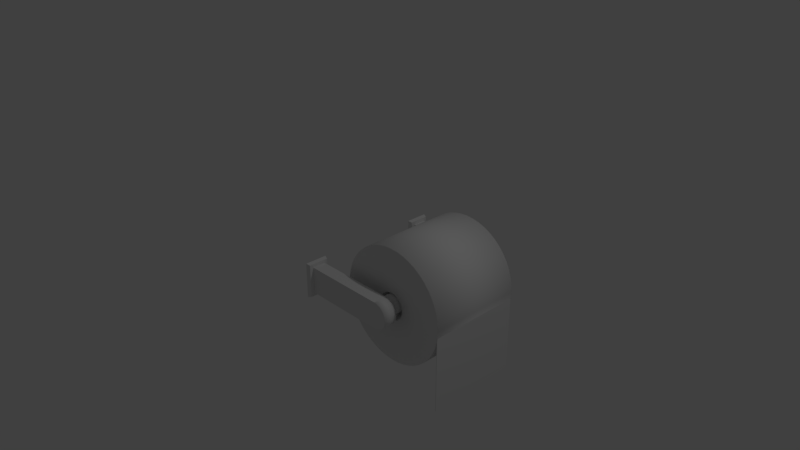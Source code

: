 # Source: tpHolder1.blend  (saved by Blender 2.79.0; exported with 4.5.12 LTS)
import bpy
from mathutils import Matrix  # noqa: F401  (used for matrix-valued properties, if any)

bpy.ops.wm.read_factory_settings(use_empty=True)
scene = bpy.context.scene
scene.name = 'Scene'

# ---- collections
col_collection_1 = bpy.data.collections.new('Collection 1'); scene.collection.children.link(col_collection_1)

# ---- world
world_world = bpy.data.worlds.new('World'); scene.world = world_world
world_world.color = (0.05088, 0.05088, 0.05088)
world_world.use_sun_shadow = False
world_world.sun_shadow_jitter_overblur = 0.0
world_world.cycles.sampling_method = 'MANUAL'

# ---- cameras
cam_camera = bpy.data.cameras.new('Camera')
cam_camera.clip_end = 100.0
cam_camera.lens = 35.0
cam_camera.sensor_width = 32.0
cam_camera.sensor_height = 18.0
cam_camera.ortho_scale = 7.314
cam_camera.dof.focus_distance = 0.0
cam_camera.dof.aperture_fstop = 128.0

# ---- lights
light_lamp = bpy.data.lights.new('Lamp', 'POINT')
light_lamp.transmission_factor = 0.0
light_lamp.cutoff_distance = 30.0
light_lamp.energy = 100.0
light_lamp.shadow_buffer_clip_start = 1.001
light_lamp.shadow_soft_size = 0.1
light_lamp.shadow_maximum_resolution = 0.006
light_lamp.use_absolute_resolution = True

# ---- meshes
me_cylinder = bpy.data.meshes.new('Cylinder')
me_cylinder.from_pydata([(1.1, 0.07402, -0.75), (1.1, 0.07402, 0.75), (1.128, 0.06839, -0.75), (1.128, 0.06839, 0.75), (1.152, 0.05234, -0.75), (1.152, 0.05234, 0.75), (1.168, 0.02833, -0.75), (1.168, 0.02833, 0.75), (1.174, -5.851e-09, -0.75), (1.174, -5.851e-09, 0.75), (1.168, -0.02833, -0.75), (1.168, -0.02833, 0.75), (1.152, -0.05234, -0.75), (1.152, -0.05234, 0.75), (1.128, -0.06839, -0.75), (1.128, -0.06839, 0.75), (1.1, -0.07402, -0.75), (1.1, -0.07402, 0.75), (1.072, -0.06839, -0.75), (1.072, -0.06839, 0.75), (1.048, -0.05234, -0.75), (1.048, -0.05234, 0.75), (1.032, -0.02833, -0.75), (1.032, -0.02833, 0.75), (1.026, -1.995e-09, -0.75), (1.026, -1.995e-09, 0.75), (1.032, 0.02833, -0.75), (1.032, 0.02833, 0.75), (1.048, 0.05234, -0.75), (1.048, 0.05234, 0.75), (1.072, 0.06839, -0.75), (1.072, 0.06839, 0.75), (1.1, 0.125, -0.75), (1.148, 0.1155, -0.75), (1.148, 0.1155, 0.75), (1.1, 0.125, 0.75), (1.188, 0.08839, -0.75), (1.188, 0.08839, 0.75), (1.215, 0.04784, -0.75), (1.215, 0.04784, 0.75), (1.225, -5.464e-09, -0.75), (1.225, -5.464e-09, 0.75), (1.215, -0.04784, -0.75), (1.215, -0.04784, 0.75), (1.188, -0.08839, -0.75), (1.188, -0.08839, 0.75), (1.148, -0.1155, -0.75), (1.148, -0.1155, 0.75), (1.1, -0.125, -0.75), (1.1, -0.125, 0.75), (1.052, -0.1155, -0.75), (1.052, -0.1155, 0.75), (1.012, -0.08839, -0.75), (1.012, -0.08839, 0.75), (0.9845, -0.04784, -0.75), (0.9845, -0.04784, 0.75), (0.975, 1.491e-09, -0.75), (0.975, 1.491e-09, 0.75), (0.9845, 0.04784, -0.75), (0.9845, 0.04784, 0.75), (1.012, 0.08839, -0.75), (1.012, 0.08839, 0.75), (1.052, 0.1155, -0.75), (1.052, 0.1155, 0.75), (1.128, 0.06839, 0.8), (1.1, 0.07402, 0.8), (1.152, 0.05234, 0.8), (1.168, 0.02833, 0.8), (1.174, -3.666e-09, 0.8), (1.168, -0.02833, 0.8), (1.152, -0.05234, 0.8), (1.128, -0.06839, 0.8), (1.1, -0.07402, 0.8), (1.072, -0.06839, 0.8), (1.048, -0.05234, 0.8), (1.032, -0.02833, 0.8), (1.026, 1.908e-10, 0.8), (1.032, 0.02833, 0.8), (1.048, 0.05234, 0.8), (1.072, 0.06839, 0.8), (1.1, 0.07402, -0.8), (1.128, 0.06839, -0.8), (1.152, 0.05234, -0.8), (1.168, 0.02833, -0.8), (1.174, -8.037e-09, -0.8), (1.168, -0.02833, -0.8), (1.152, -0.05234, -0.8), (1.128, -0.06839, -0.8), (1.1, -0.07402, -0.8), (1.072, -0.06839, -0.8), (1.048, -0.05234, -0.8), (1.032, -0.02833, -0.8), (1.026, -4.18e-09, -0.8), (1.032, 0.02833, -0.8), (1.048, 0.05234, -0.8), (1.072, 0.06839, -0.8), (0.05, -0.175, 0.9375), (0.05, 0.175, 0.9375), (0.05, -0.175, 0.7625), (0.05, 0.175, 0.7625), (0.05, -0.175, -0.7625), (0.05, 0.175, -0.7625), (0.05, -0.175, -0.9375), (0.05, 0.175, -0.9375), (1.15, 0.175, -0.9375), (1.15, 0.175, 0.7625), (1.15, 0.175, 0.9375), (1.184, 0.1716, 0.7625), (1.184, 0.1716, 0.9375), (1.217, 0.1617, 0.7625), (1.217, 0.1617, 0.9375), (1.247, 0.1455, 0.7625), (1.247, 0.1455, 0.9375), (1.274, 0.1237, 0.7625), (1.274, 0.1237, 0.9375), (1.296, 0.09722, 0.7625), (1.296, 0.09722, 0.9375), (1.312, 0.06697, 0.7625), (1.312, 0.06697, 0.9375), (1.322, 0.03414, 0.7625), (1.322, 0.03414, 0.9375), (1.325, 5.037e-08, 0.7625), (1.325, 5.037e-08, 0.9375), (1.322, -0.03414, 0.7625), (1.322, -0.03414, 0.9375), (1.312, -0.06697, 0.7625), (1.312, -0.06697, 0.9375), (1.296, -0.09722, 0.7625), (1.296, -0.09722, 0.9375), (1.274, -0.1237, 0.7625), (1.274, -0.1237, 0.9375), (1.247, -0.1455, 0.7625), (1.247, -0.1455, 0.9375), (1.217, -0.1617, 0.7625), (1.217, -0.1617, 0.9375), (1.184, -0.1716, 0.7625), (1.184, -0.1716, 0.9375), (1.15, -0.175, 0.7625), (1.15, -0.175, 0.9375), (1.15, 0.175, -0.7625), (1.184, 0.1716, -0.9375), (1.184, 0.1716, -0.7625), (1.217, 0.1617, -0.9375), (1.217, 0.1617, -0.7625), (1.247, 0.1455, -0.9375), (1.247, 0.1455, -0.7625), (1.274, 0.1237, -0.9375), (1.274, 0.1237, -0.7625), (1.296, 0.09722, -0.9375), (1.296, 0.09722, -0.7625), (1.312, 0.06697, -0.9375), (1.312, 0.06697, -0.7625), (1.322, 0.03414, -0.9375), (1.322, 0.03414, -0.7625), (1.325, -2.394e-08, -0.9375), (1.325, -2.394e-08, -0.7625), (1.322, -0.03414, -0.9375), (1.322, -0.03414, -0.7625), (1.312, -0.06697, -0.9375), (1.312, -0.06697, -0.7625), (1.296, -0.09722, -0.9375), (1.296, -0.09722, -0.7625), (1.274, -0.1237, -0.9375), (1.274, -0.1237, -0.7625), (1.247, -0.1455, -0.9375), (1.247, -0.1455, -0.7625), (1.217, -0.1617, -0.9375), (1.217, -0.1617, -0.7625), (1.184, -0.1716, -0.9375), (1.184, -0.1716, -0.7625), (1.15, -0.175, -0.9375), (1.15, -0.175, -0.7625), (0.05, -0.215, 0.9893), (0.05, 0.2225, 0.9893), (0.05, -0.215, 0.7268), (0.05, 0.2225, 0.7268), (0.05, -0.215, -0.7107), (0.05, 0.2225, -0.7107), (0.05, -0.215, -0.9732), (0.05, 0.2225, -0.9732), (0.0, -0.2287, 0.7104), (0.0, -0.2287, 1.006), (0.0, 0.2362, 1.006), (0.0, 0.2362, 0.7104), (0.0, -0.2287, -0.9896), (0.0, -0.2287, -0.6943), (0.0, 0.2362, -0.6943), (0.0, 0.2362, -0.9896), (1.1, 0.1488, -0.63), (1.1, 0.1488, 0.63), (1.123, 0.1473, -0.63), (1.123, 0.1473, 0.63), (1.145, 0.1428, -0.63), (1.145, 0.1428, 0.63), (1.166, 0.1355, -0.63), (1.166, 0.1355, 0.63), (1.187, 0.1255, -0.63), (1.187, 0.1255, 0.63), (1.206, 0.1129, -0.63), (1.206, 0.1129, 0.63), (1.223, 0.09787, -0.63), (1.223, 0.09787, 0.63), (1.238, 0.08078, -0.63), (1.238, 0.08078, 0.63), (1.25, 0.06188, -0.63), (1.25, 0.06188, 0.63), (1.261, 0.0415, -0.63), (1.261, 0.0415, 0.63), (1.268, 0.01997, -0.63), (1.268, 0.01997, 0.63), (1.272, -0.002319, -0.63), (1.272, -0.002319, 0.63), (1.274, -0.025, -0.63), (1.274, -0.025, 0.63), (1.272, -0.04768, -0.63), (1.272, -0.04768, 0.63), (1.268, -0.06997, -0.63), (1.268, -0.06997, 0.63), (1.261, -0.0915, -0.63), (1.261, -0.0915, 0.63), (1.25, -0.1119, -0.63), (1.25, -0.1119, 0.63), (1.238, -0.1308, -0.63), (1.238, -0.1308, 0.63), (1.223, -0.1479, -0.63), (1.223, -0.1479, 0.63), (1.206, -0.1629, -0.63), (1.206, -0.1629, 0.63), (1.187, -0.1755, -0.63), (1.187, -0.1755, 0.63), (1.166, -0.1855, -0.63), (1.166, -0.1855, 0.63), (1.145, -0.1928, -0.63), (1.145, -0.1928, 0.63), (1.123, -0.1973, -0.63), (1.123, -0.1973, 0.63), (1.1, -0.1988, -0.63), (1.1, -0.1988, 0.63), (1.077, -0.1973, -0.63), (1.077, -0.1973, 0.63), (1.055, -0.1928, -0.63), (1.055, -0.1928, 0.63), (1.034, -0.1855, -0.63), (1.034, -0.1855, 0.63), (1.013, -0.1755, -0.63), (1.013, -0.1755, 0.63), (0.9942, -0.1629, -0.63), (0.9942, -0.1629, 0.63), (0.9771, -0.1479, -0.63), (0.9771, -0.1479, 0.63), (0.9621, -0.1308, -0.63), (0.9621, -0.1308, 0.63), (0.9495, -0.1119, -0.63), (0.9495, -0.1119, 0.63), (0.9395, -0.0915, -0.63), (0.9395, -0.0915, 0.63), (0.9322, -0.06997, -0.63), (0.9322, -0.06997, 0.63), (0.9277, -0.04768, -0.63), (0.9277, -0.04768, 0.63), (0.9262, -0.025, -0.63), (0.9262, -0.025, 0.63), (0.9277, -0.002319, -0.63), (0.9277, -0.002319, 0.63), (0.9322, 0.01997, -0.63), (0.9322, 0.01997, 0.63), (0.9395, 0.0415, -0.63), (0.9395, 0.0415, 0.63), (0.9495, 0.06188, -0.63), (0.9495, 0.06188, 0.63), (0.9621, 0.08078, -0.63), (0.9621, 0.08078, 0.63), (0.9771, 0.09787, -0.63), (0.9771, 0.09787, 0.63), (0.9942, 0.1129, -0.63), (0.9942, 0.1129, 0.63), (1.013, 0.1255, -0.63), (1.013, 0.1255, 0.63), (1.034, 0.1355, -0.63), (1.034, 0.1355, 0.63), (1.055, 0.1428, -0.63), (1.055, 0.1428, 0.63), (1.077, 0.1473, -0.63), (1.077, 0.1473, 0.63), (1.1, 0.725, -0.625), (1.198, 0.7186, -0.625), (1.198, 0.7186, 0.625), (1.1, 0.725, 0.625), (1.294, 0.6994, -0.625), (1.294, 0.6994, 0.625), (1.387, 0.6679, -0.625), (1.387, 0.6679, 0.625), (1.475, 0.6245, -0.625), (1.475, 0.6245, 0.625), (1.557, 0.57, -0.625), (1.557, 0.57, 0.625), (1.63, 0.5053, -0.625), (1.63, 0.5053, 0.625), (1.695, 0.4316, -0.625), (1.695, 0.4316, 0.625), (1.75, 0.35, -0.625), (1.75, 0.35, 0.625), (1.793, 0.262, -0.625), (1.793, 0.262, 0.625), (1.824, 0.1691, -0.625), (1.824, 0.1691, 0.625), (1.844, 0.07289, -0.625), (1.844, 0.07289, 0.625), (1.85, -0.025, -0.625), (1.85, -0.025, 0.625), (1.844, -0.1229, -0.625), (1.844, -0.1229, 0.625), (1.824, -0.2191, -0.625), (1.824, -0.2191, 0.625), (1.793, -0.312, -0.625), (1.793, -0.312, 0.625), (1.75, -0.4, -0.625), (1.75, -0.4, 0.625), (1.695, -0.4816, -0.625), (1.695, -0.4816, 0.625), (1.63, -0.5553, -0.625), (1.63, -0.5553, 0.625), (1.557, -0.62, -0.625), (1.557, -0.62, 0.625), (1.475, -0.6745, -0.625), (1.475, -0.6745, 0.625), (1.387, -0.7179, -0.625), (1.387, -0.7179, 0.625), (1.294, -0.7494, -0.625), (1.294, -0.7494, 0.625), (1.198, -0.7686, -0.625), (1.198, -0.7686, 0.625), (1.1, -0.775, -0.625), (1.1, -0.775, 0.625), (1.002, -0.7686, -0.625), (1.002, -0.7686, 0.625), (0.9059, -0.7494, -0.625), (0.9059, -0.7494, 0.625), (0.813, -0.7179, -0.625), (0.813, -0.7179, 0.625), (0.725, -0.6745, -0.625), (0.725, -0.6745, 0.625), (0.6434, -0.62, -0.625), (0.6434, -0.62, 0.625), (0.5697, -0.5553, -0.625), (0.5697, -0.5553, 0.625), (0.505, -0.4816, -0.625), (0.505, -0.4816, 0.625), (0.4505, -0.4, -0.625), (0.4505, -0.4, 0.625), (0.4071, -0.312, -0.625), (0.4071, -0.312, 0.625), (0.3756, -0.2191, -0.625), (0.3756, -0.2191, 0.625), (0.3564, -0.1229, -0.625), (0.3564, -0.1229, 0.625), (0.35, -0.025, -0.625), (0.35, -0.025, 0.625), (0.3564, 0.0729, -0.625), (0.3564, 0.0729, 0.625), (0.3756, 0.1691, -0.625), (0.3756, 0.1691, 0.625), (0.4071, 0.262, -0.625), (0.4071, 0.262, 0.625), (0.4505, 0.35, -0.625), (0.4505, 0.35, 0.625), (0.505, 0.4316, -0.625), (0.505, 0.4316, 0.625), (0.5697, 0.5053, -0.625), (0.5697, 0.5053, 0.625), (0.6434, 0.57, -0.625), (0.6434, 0.57, 0.625), (0.725, 0.6245, -0.625), (0.725, 0.6245, 0.625), (0.813, 0.6679, -0.625), (0.813, 0.6679, 0.625), (0.9059, 0.6994, -0.625), (0.9059, 0.6994, 0.625), (1.002, 0.7186, -0.625), (1.002, 0.7186, 0.625), (1.844, -1.123, -0.625), (1.844, -1.123, 0.625), (1.836, -0.1229, 0.625), (1.836, -0.1229, -0.625), (1.836, -1.123, 0.625), (1.836, -1.123, -0.625), (1.1, 0.1668, 0.625), (1.125, 0.1651, 0.625), (1.15, 0.1602, 0.625), (1.173, 0.1522, 0.625), (1.196, 0.1411, 0.625), (1.217, 0.1271, 0.625), (1.236, 0.1106, 0.625), (1.252, 0.09174, 0.625), (1.266, 0.07089, 0.625), (1.277, 0.04839, 0.625), (1.285, 0.02463, 0.625), (1.29, 3.163e-05, 0.625), (1.292, -0.025, 0.625), (1.29, -0.05003, 0.625), (1.285, -0.07463, 0.625), (1.277, -0.09839, 0.625), (1.266, -0.1209, 0.625), (1.252, -0.1417, 0.625), (1.236, -0.1606, 0.625), (1.217, -0.1771, 0.625), (1.196, -0.1911, 0.625), (1.173, -0.2022, 0.625), (1.15, -0.2102, 0.625), (1.125, -0.2151, 0.625), (1.1, -0.2168, 0.625), (1.075, -0.2151, 0.625), (1.05, -0.2102, 0.625), (1.027, -0.2022, 0.625), (1.004, -0.1911, 0.625), (0.9833, -0.1771, 0.625), (0.9644, -0.1606, 0.625), (0.9479, -0.1417, 0.625), (0.9339, -0.1209, 0.625), (0.9228, -0.09839, 0.625), (0.9148, -0.07463, 0.625), (0.9099, -0.05003, 0.625), (0.9082, -0.025, 0.625), (0.9099, 3.148e-05, 0.625), (0.9148, 0.02463, 0.625), (0.9228, 0.04839, 0.625), (0.9339, 0.07089, 0.625), (0.9479, 0.09174, 0.625), (0.9644, 0.1106, 0.625), (0.9833, 0.1271, 0.625), (1.004, 0.1411, 0.625), (1.027, 0.1522, 0.625), (1.05, 0.1602, 0.625), (1.075, 0.1651, 0.625), (1.125, 0.1651, -0.625), (1.1, 0.1668, -0.625), (1.15, 0.1602, -0.625), (1.173, 0.1522, -0.625), (1.196, 0.1411, -0.625), (1.217, 0.1271, -0.625), (1.236, 0.1106, -0.625), (1.252, 0.09174, -0.625), (1.266, 0.07089, -0.625), (1.277, 0.04839, -0.625), (1.285, 0.02463, -0.625), (1.29, 3.163e-05, -0.625), (1.292, -0.025, -0.625), (1.29, -0.05003, -0.625), (1.285, -0.07463, -0.625), (1.277, -0.09839, -0.625), (1.266, -0.1209, -0.625), (1.252, -0.1417, -0.625), (1.236, -0.1606, -0.625), (1.217, -0.1771, -0.625), (1.196, -0.1911, -0.625), (1.173, -0.2022, -0.625), (1.15, -0.2102, -0.625), (1.125, -0.2151, -0.625), (1.1, -0.2168, -0.625), (1.075, -0.2151, -0.625), (1.05, -0.2102, -0.625), (1.027, -0.2022, -0.625), (1.004, -0.1911, -0.625), (0.9833, -0.1771, -0.625), (0.9644, -0.1606, -0.625), (0.9479, -0.1417, -0.625), (0.9339, -0.1209, -0.625), (0.9228, -0.09839, -0.625), (0.9148, -0.07463, -0.625), (0.9099, -0.05003, -0.625), (0.9082, -0.025, -0.625), (0.9099, 3.148e-05, -0.625), (0.9148, 0.02463, -0.625), (0.9228, 0.04839, -0.625), (0.9339, 0.07089, -0.625), (0.9479, 0.09174, -0.625), (0.9644, 0.1106, -0.625), (0.9833, 0.1271, -0.625), (1.004, 0.1411, -0.625), (1.027, 0.1522, -0.625), (1.05, 0.1602, -0.625), (1.075, 0.1651, -0.625)], [], [(32, 35, 34, 33), (33, 34, 37, 36), (36, 37, 39, 38), (38, 39, 41, 40), (40, 41, 43, 42), (42, 43, 45, 44), (44, 45, 47, 46), (46, 47, 49, 48), (48, 49, 51, 50), (50, 51, 53, 52), (52, 53, 55, 54), (54, 55, 57, 56), (56, 57, 59, 58), (58, 59, 61, 60), (27, 25, 76, 77), (60, 61, 63, 62), (62, 63, 35, 32), (10, 12, 86, 85), (2, 0, 32, 33), (1, 3, 34, 35), (4, 2, 33, 36), (3, 5, 37, 34), (6, 4, 36, 38), (5, 7, 39, 37), (8, 6, 38, 40), (7, 9, 41, 39), (10, 8, 40, 42), (9, 11, 43, 41), (12, 10, 42, 44), (11, 13, 45, 43), (14, 12, 44, 46), (13, 15, 47, 45), (16, 14, 46, 48), (15, 17, 49, 47), (18, 16, 48, 50), (17, 19, 51, 49), (20, 18, 50, 52), (19, 21, 53, 51), (22, 20, 52, 54), (21, 23, 55, 53), (24, 22, 54, 56), (23, 25, 57, 55), (26, 24, 56, 58), (25, 27, 59, 57), (28, 26, 58, 60), (27, 29, 61, 59), (30, 28, 60, 62), (29, 31, 63, 61), (0, 30, 62, 32), (31, 1, 35, 63), (5, 3, 64, 66), (13, 11, 69, 70), (21, 19, 73, 74), (29, 27, 77, 78), (7, 5, 66, 67), (15, 13, 70, 71), (23, 21, 74, 75), (31, 29, 78, 79), (9, 7, 67, 68), (17, 15, 71, 72), (25, 23, 75, 76), (3, 1, 65, 64), (1, 31, 79, 65), (11, 9, 68, 69), (19, 17, 72, 73), (18, 20, 90, 89), (26, 28, 94, 93), (4, 6, 83, 82), (12, 14, 87, 86), (20, 22, 91, 90), (28, 30, 95, 94), (6, 8, 84, 83), (14, 16, 88, 87), (22, 24, 92, 91), (0, 2, 81, 80), (30, 0, 80, 95), (8, 10, 85, 84), (16, 18, 89, 88), (24, 26, 93, 92), (2, 4, 82, 81), (98, 99, 105, 137), (138, 106, 97, 96), (98, 137, 138, 96), (105, 99, 97, 106), (102, 103, 104, 170), (171, 139, 101, 100), (102, 170, 171, 100), (104, 103, 101, 139), (105, 106, 108, 107), (107, 108, 110, 109), (109, 110, 112, 111), (111, 112, 114, 113), (113, 114, 116, 115), (115, 116, 118, 117), (117, 118, 120, 119), (119, 120, 122, 121), (121, 122, 124, 123), (123, 124, 126, 125), (125, 126, 128, 127), (127, 128, 130, 129), (129, 130, 132, 131), (131, 132, 134, 133), (133, 134, 136, 135), (135, 136, 138, 137), (104, 139, 141, 140), (140, 141, 143, 142), (142, 143, 145, 144), (144, 145, 147, 146), (146, 147, 149, 148), (148, 149, 151, 150), (150, 151, 153, 152), (152, 153, 155, 154), (154, 155, 157, 156), (156, 157, 159, 158), (158, 159, 161, 160), (160, 161, 163, 162), (162, 163, 165, 164), (164, 165, 167, 166), (166, 167, 169, 168), (168, 169, 171, 170), (140, 142, 144, 146, 148, 150, 152, 154, 156, 158, 160, 162, 164, 166, 168, 170, 104), (105, 107, 109, 111, 113, 115, 117, 119, 121, 123, 125, 127, 129, 131, 133, 135, 137), (141, 139, 171, 169, 167, 165, 163, 161, 159, 157, 155, 153, 151, 149, 147, 145, 143), (108, 106, 138, 136, 134, 132, 130, 128, 126, 124, 122, 120, 118, 116, 114, 112, 110), (172, 174, 175, 173), (176, 178, 179, 177), (175, 174, 180, 183), (172, 173, 182, 181), (177, 179, 187, 186), (178, 176, 185, 184), (173, 175, 183, 182), (174, 172, 181, 180), (179, 178, 184, 187), (176, 177, 186, 185), (284, 287, 286, 285), (285, 286, 289, 288), (288, 289, 291, 290), (290, 291, 293, 292), (292, 293, 295, 294), (294, 295, 297, 296), (296, 297, 299, 298), (298, 299, 301, 300), (300, 301, 303, 302), (302, 303, 305, 304), (304, 305, 307, 306), (306, 307, 309, 308), (308, 309, 311, 310), (310, 311, 313, 312), (312, 313, 315, 314), (314, 315, 317, 316), (316, 317, 319, 318), (318, 319, 321, 320), (320, 321, 323, 322), (322, 323, 325, 324), (324, 325, 327, 326), (326, 327, 329, 328), (328, 329, 331, 330), (330, 331, 333, 332), (332, 333, 335, 334), (334, 335, 337, 336), (336, 337, 339, 338), (338, 339, 341, 340), (340, 341, 343, 342), (342, 343, 345, 344), (344, 345, 347, 346), (346, 347, 349, 348), (348, 349, 351, 350), (350, 351, 353, 352), (352, 353, 355, 354), (354, 355, 357, 356), (356, 357, 359, 358), (358, 359, 361, 360), (360, 361, 363, 362), (362, 363, 365, 364), (364, 365, 367, 366), (366, 367, 369, 368), (368, 369, 371, 370), (370, 371, 373, 372), (372, 373, 375, 374), (374, 375, 377, 376), (227, 225, 224, 226), (376, 377, 379, 378), (378, 379, 287, 284), (255, 253, 252, 254), (434, 435, 284, 285), (386, 387, 286, 287), (436, 434, 285, 288), (387, 388, 289, 286), (437, 436, 288, 290), (388, 389, 291, 289), (438, 437, 290, 292), (389, 390, 293, 291), (439, 438, 292, 294), (390, 391, 295, 293), (440, 439, 294, 296), (391, 392, 297, 295), (441, 440, 296, 298), (392, 393, 299, 297), (442, 441, 298, 300), (393, 394, 301, 299), (443, 442, 300, 302), (394, 395, 303, 301), (444, 443, 302, 304), (395, 396, 305, 303), (445, 444, 304, 306), (396, 397, 307, 305), (446, 445, 306, 308), (397, 398, 309, 307), (447, 446, 308, 310), (398, 399, 311, 309), (448, 447, 310, 312), (399, 400, 313, 311), (449, 448, 312, 314), (400, 401, 315, 313), (450, 449, 314, 316), (401, 402, 317, 315), (451, 450, 316, 318), (402, 403, 319, 317), (452, 451, 318, 320), (403, 404, 321, 319), (453, 452, 320, 322), (404, 405, 323, 321), (454, 453, 322, 324), (405, 406, 325, 323), (455, 454, 324, 326), (406, 407, 327, 325), (456, 455, 326, 328), (407, 408, 329, 327), (457, 456, 328, 330), (408, 409, 331, 329), (458, 457, 330, 332), (409, 410, 333, 331), (459, 458, 332, 334), (410, 411, 335, 333), (460, 459, 334, 336), (411, 412, 337, 335), (461, 460, 336, 338), (412, 413, 339, 337), (462, 461, 338, 340), (413, 414, 341, 339), (463, 462, 340, 342), (414, 415, 343, 341), (464, 463, 342, 344), (415, 416, 345, 343), (465, 464, 344, 346), (416, 417, 347, 345), (466, 465, 346, 348), (417, 418, 349, 347), (467, 466, 348, 350), (418, 419, 351, 349), (468, 467, 350, 352), (419, 420, 353, 351), (469, 468, 352, 354), (420, 421, 355, 353), (470, 469, 354, 356), (421, 422, 357, 355), (471, 470, 356, 358), (422, 423, 359, 357), (472, 471, 358, 360), (423, 424, 361, 359), (473, 472, 360, 362), (424, 425, 363, 361), (474, 473, 362, 364), (425, 426, 365, 363), (475, 474, 364, 366), (426, 427, 367, 365), (476, 475, 366, 368), (427, 428, 369, 367), (477, 476, 368, 370), (428, 429, 371, 369), (478, 477, 370, 372), (429, 430, 373, 371), (479, 478, 372, 374), (430, 431, 375, 373), (480, 479, 374, 376), (431, 432, 377, 375), (481, 480, 376, 378), (432, 433, 379, 377), (435, 481, 378, 284), (433, 386, 287, 379), (190, 192, 193, 191), (202, 204, 205, 203), (281, 279, 278, 280), (258, 260, 261, 259), (229, 227, 226, 228), (203, 201, 200, 202), (257, 255, 254, 256), (231, 229, 228, 230), (222, 224, 225, 223), (189, 283, 282, 188), (259, 257, 256, 258), (235, 233, 232, 234), (204, 206, 207, 205), (191, 189, 188, 190), (277, 275, 274, 276), (237, 235, 234, 236), (206, 208, 209, 207), (239, 237, 236, 238), (260, 262, 263, 261), (208, 210, 211, 209), (238, 240, 241, 239), (262, 264, 265, 263), (210, 212, 213, 211), (247, 245, 244, 246), (264, 266, 267, 265), (212, 214, 215, 213), (266, 268, 269, 267), (240, 242, 243, 241), (214, 216, 217, 215), (201, 199, 198, 200), (268, 270, 271, 269), (242, 244, 245, 243), (216, 218, 219, 217), (270, 272, 273, 271), (253, 251, 250, 252), (218, 220, 221, 219), (192, 194, 195, 193), (249, 247, 246, 248), (272, 274, 275, 273), (220, 222, 223, 221), (194, 196, 197, 195), (248, 250, 251, 249), (283, 281, 280, 282), (230, 232, 233, 231), (196, 198, 199, 197), (279, 277, 276, 278), (310, 380, 385, 383), (382, 383, 385, 384), (380, 381, 384, 385), (311, 310, 383, 382), (381, 311, 382, 384), (311, 381, 380, 310), (283, 189, 386, 433), (281, 283, 433, 432), (279, 281, 432, 431), (277, 279, 431, 430), (275, 277, 430, 429), (273, 275, 429, 428), (271, 273, 428, 427), (269, 271, 427, 426), (267, 269, 426, 425), (265, 267, 425, 424), (263, 265, 424, 423), (261, 263, 423, 422), (259, 261, 422, 421), (257, 259, 421, 420), (255, 257, 420, 419), (253, 255, 419, 418), (251, 253, 418, 417), (249, 251, 417, 416), (247, 249, 416, 415), (245, 247, 415, 414), (243, 245, 414, 413), (241, 243, 413, 412), (239, 241, 412, 411), (237, 239, 411, 410), (235, 237, 410, 409), (233, 235, 409, 408), (231, 233, 408, 407), (229, 231, 407, 406), (227, 229, 406, 405), (225, 227, 405, 404), (223, 225, 404, 403), (221, 223, 403, 402), (219, 221, 402, 401), (217, 219, 401, 400), (215, 217, 400, 399), (213, 215, 399, 398), (211, 213, 398, 397), (209, 211, 397, 396), (207, 209, 396, 395), (205, 207, 395, 394), (203, 205, 394, 393), (201, 203, 393, 392), (199, 201, 392, 391), (197, 199, 391, 390), (195, 197, 390, 389), (193, 195, 389, 388), (191, 193, 388, 387), (189, 191, 387, 386), (188, 282, 481, 435), (282, 280, 480, 481), (280, 278, 479, 480), (278, 276, 478, 479), (276, 274, 477, 478), (274, 272, 476, 477), (272, 270, 475, 476), (270, 268, 474, 475), (268, 266, 473, 474), (266, 264, 472, 473), (264, 262, 471, 472), (262, 260, 470, 471), (260, 258, 469, 470), (258, 256, 468, 469), (256, 254, 467, 468), (254, 252, 466, 467), (252, 250, 465, 466), (250, 248, 464, 465), (248, 246, 463, 464), (246, 244, 462, 463), (244, 242, 461, 462), (242, 240, 460, 461), (240, 238, 459, 460), (238, 236, 458, 459), (236, 234, 457, 458), (234, 232, 456, 457), (232, 230, 455, 456), (230, 228, 454, 455), (228, 226, 453, 454), (226, 224, 452, 453), (224, 222, 451, 452), (222, 220, 450, 451), (220, 218, 449, 450), (218, 216, 448, 449), (216, 214, 447, 448), (214, 212, 446, 447), (212, 210, 445, 446), (210, 208, 444, 445), (208, 206, 443, 444), (206, 204, 442, 443), (204, 202, 441, 442), (202, 200, 440, 441), (200, 198, 439, 440), (198, 196, 438, 439), (196, 194, 437, 438), (194, 192, 436, 437), (192, 190, 434, 436), (190, 188, 435, 434)])
me_cylinder.polygons.foreach_set('use_smooth', [1, 1, 1, 1, 1, 1, 1, 1, 1, 1, 1, 1, 1, 1, 1, 1, 1, 1, 0, 0, 0, 0, 0, 0, 0, 0, 0, 0, 0, 0, 0, 0, 0, 0, 0, 0, 0, 0, 0, 0, 0, 0, 0, 0, 0, 0, 0, 0, 0, 0, 1, 1, 1, 1, 1, 1, 1, 1, 1, 1, 1, 1, 1, 1, 1, 1, 1, 1, 1, 1, 1, 1, 1, 1, 1, 1, 1, 1, 1, 1, 0, 0, 0, 0, 0, 0, 0, 0, 1, 1, 1, 1, 1, 1, 1, 1, 1, 1, 1, 1, 1, 1, 1, 1, 1, 1, 1, 1, 1, 1, 1, 1, 1, 1, 1, 1, 1, 1, 1, 1, 0, 0, 0, 0, 0, 0, 0, 0, 0, 0, 0, 0, 0, 0, 1, 1, 1, 1, 1, 1, 1, 1, 1, 1, 1, 1, 1, 1, 1, 1, 1, 1, 1, 1, 1, 1, 1, 1, 1, 1, 1, 1, 1, 1, 1, 1, 1, 1, 1, 1, 1, 1, 1, 1, 1, 1, 1, 1, 1, 1, 1, 1, 1, 1, 0, 0, 0, 0, 0, 0, 0, 0, 0, 0, 0, 0, 0, 0, 0, 0, 0, 0, 0, 0, 0, 0, 0, 0, 0, 0, 0, 0, 0, 0, 0, 0, 0, 0, 0, 0, 0, 0, 0, 0, 0, 0, 0, 0, 0, 0, 0, 0, 0, 0, 0, 0, 0, 0, 0, 0, 0, 0, 0, 0, 0, 0, 0, 0, 0, 0, 0, 0, 0, 0, 0, 0, 0, 0, 0, 0, 0, 0, 0, 0, 0, 0, 0, 0, 0, 0, 0, 0, 0, 0, 0, 0, 0, 0, 0, 0, 1, 1, 1, 1, 1, 1, 1, 1, 1, 1, 1, 1, 1, 1, 1, 1, 1, 1, 1, 1, 1, 1, 1, 1, 1, 1, 1, 1, 1, 1, 1, 1, 1, 1, 1, 1, 1, 1, 1, 1, 1, 1, 1, 1, 1, 1, 0, 0, 0, 0, 0, 0, 1, 1, 1, 1, 1, 1, 1, 1, 1, 1, 1, 1, 1, 1, 1, 1, 1, 1, 1, 1, 1, 1, 1, 1, 1, 1, 1, 1, 1, 1, 1, 1, 1, 1, 1, 1, 1, 1, 1, 1, 1, 1, 1, 1, 1, 1, 1, 1, 1, 1, 1, 1, 1, 1, 1, 1, 1, 1, 1, 1, 1, 1, 1, 1, 1, 1, 1, 1, 1, 1, 1, 1, 1, 1, 1, 1, 1, 1, 1, 1, 1, 1, 1, 1, 1, 1, 1, 1, 1, 1, 1, 1, 1, 1, 1, 1])
me_cylinder.use_remesh_preserve_volume = False
me_cylinder.use_remesh_preserve_attributes = False
me_cylinder.use_mirror_vertex_groups = False
me_cylinder.update()

# ---- objects
ob_cylinder = bpy.data.objects.new('Cylinder', me_cylinder)
ob_lamp = bpy.data.objects.new('Lamp', light_lamp)
ob_camera = bpy.data.objects.new('Camera', cam_camera)

# ---- transforms, parenting, visibility, modifiers, constraints
ob_cylinder.location = (0.0, 0.0, 0.0)
ob_cylinder.rotation_euler = (1.571, 0.0, 0.0)
ob_cylinder.lineart.crease_threshold = 0.0
ob_lamp.location = (4.076, 1.005, 5.904)
ob_lamp.rotation_euler = (0.6503, 0.05522, 1.866)
ob_lamp.lock_rotations_4d = False
ob_lamp.empty_display_type = 'ARROWS'
ob_lamp.color = (0.0, 0.0, 0.0, 0.0)
ob_lamp.lineart.crease_threshold = 0.0
ob_camera.location = (7.481, -6.508, 5.344)
ob_camera.rotation_euler = (1.109, 0.0, 0.8149)
ob_camera.lock_rotations_4d = False
ob_camera.empty_display_type = 'ARROWS'
ob_camera.color = (0.0, 0.0, 0.0, 0.0)
ob_camera.display_type = 'WIRE'
ob_camera.lineart.crease_threshold = 0.0

# ---- collection membership
col_collection_1.objects.link(ob_cylinder)
col_collection_1.objects.link(ob_lamp)
col_collection_1.objects.link(ob_camera)

# ---- scene / render settings (as saved in the file)
scene.camera = ob_camera
scene.frame_start = 1; scene.frame_end = 250; scene.frame_set(1)
scene.render.engine = 'BLENDER_EEVEE_NEXT'
scene.render.resolution_percentage = 50
scene.render.dither_intensity = 0.0
scene.cycles.use_denoising = False
scene.cycles.samples = 128
scene.cycles.sampling_pattern = 'TABULATED_SOBOL'
scene.cycles.use_adaptive_sampling = False
scene.cycles.use_light_tree = False
scene.cycles.blur_glossy = 0.0
scene.cycles.sample_clamp_indirect = 0.0
scene.view_settings.view_transform = 'Standard'
bpy.context.view_layer.update()
